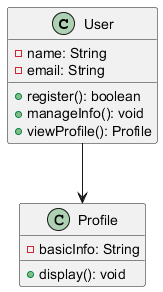

The diagram above was rendered by PlantUML. Its source (embedded in the PNG):
@startuml
class User {
    - name: String
    - email: String
    + register(): boolean
    + manageInfo(): void
    + viewProfile(): Profile
}

class Profile {
    - basicInfo: String
    + display(): void
}

User --> Profile
@enduml